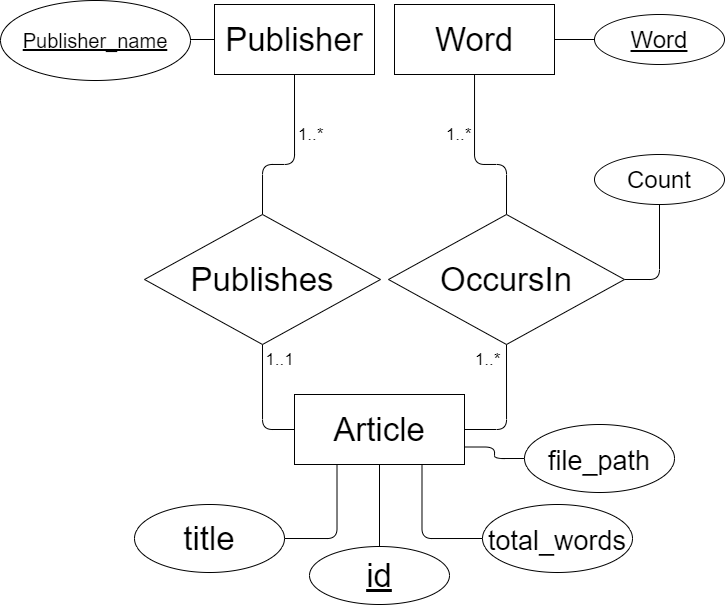

The diagram above was exported from draw.io. Its source (the exported page's mxGraphModel, read from the mxfile embedded in the PNG):
<mxGraphModel dx="981" dy="597" grid="1" gridSize="10" guides="1" tooltips="1" connect="1" arrows="1" fold="1" page="1" pageScale="1" pageWidth="827" pageHeight="1169" math="0" shadow="0">
  <root>
    <mxCell id="0" />
    <mxCell id="1" parent="0" />
    <mxCell id="aYGasnxqtuZnYM1zrI7G-13" style="edgeStyle=orthogonalEdgeStyle;rounded=1;orthogonalLoop=1;jettySize=auto;html=1;exitX=0.5;exitY=1;exitDx=0;exitDy=0;entryX=0.5;entryY=0;entryDx=0;entryDy=0;endArrow=none;endFill=0;fontSize=33;" parent="1" source="aYGasnxqtuZnYM1zrI7G-7" target="aYGasnxqtuZnYM1zrI7G-31" edge="1">
      <mxGeometry relative="1" as="geometry">
        <mxPoint x="285" y="370" as="targetPoint" />
        <Array as="points">
          <mxPoint x="320" y="320" />
          <mxPoint x="288" y="320" />
        </Array>
      </mxGeometry>
    </mxCell>
    <mxCell id="EMC6-4uDHDBGufLkVnFD-2" value="1..*" style="edgeLabel;html=1;align=center;verticalAlign=middle;resizable=0;points=[];fontSize=17;" vertex="1" connectable="0" parent="aYGasnxqtuZnYM1zrI7G-13">
      <mxGeometry x="-0.3645" y="-1" relative="1" as="geometry">
        <mxPoint x="17" y="5" as="offset" />
      </mxGeometry>
    </mxCell>
    <mxCell id="aYGasnxqtuZnYM1zrI7G-27" style="edgeStyle=orthogonalEdgeStyle;orthogonalLoop=1;jettySize=auto;html=1;exitX=0;exitY=0.5;exitDx=0;exitDy=0;entryX=1;entryY=0.5;entryDx=0;entryDy=0;endArrow=none;endFill=0;fontSize=33;" parent="1" source="aYGasnxqtuZnYM1zrI7G-7" target="aYGasnxqtuZnYM1zrI7G-19" edge="1">
      <mxGeometry relative="1" as="geometry" />
    </mxCell>
    <mxCell id="aYGasnxqtuZnYM1zrI7G-7" value="Publisher" style="whiteSpace=wrap;html=1;align=center;fontSize=33;" parent="1" vertex="1">
      <mxGeometry x="240" y="160" width="160" height="70" as="geometry" />
    </mxCell>
    <mxCell id="aYGasnxqtuZnYM1zrI7G-15" style="edgeStyle=orthogonalEdgeStyle;orthogonalLoop=1;jettySize=auto;html=1;exitX=1;exitY=0.5;exitDx=0;exitDy=0;entryX=0.5;entryY=1;entryDx=0;entryDy=0;endArrow=none;endFill=0;rounded=1;fontSize=33;" parent="1" source="aYGasnxqtuZnYM1zrI7G-8" target="aYGasnxqtuZnYM1zrI7G-12" edge="1">
      <mxGeometry relative="1" as="geometry" />
    </mxCell>
    <mxCell id="EMC6-4uDHDBGufLkVnFD-5" value="1..*" style="edgeLabel;html=1;align=center;verticalAlign=middle;resizable=0;points=[];fontSize=17;" vertex="1" connectable="0" parent="aYGasnxqtuZnYM1zrI7G-15">
      <mxGeometry x="0.5293" y="-1" relative="1" as="geometry">
        <mxPoint x="-20" y="-15" as="offset" />
      </mxGeometry>
    </mxCell>
    <mxCell id="aYGasnxqtuZnYM1zrI7G-26" style="edgeStyle=orthogonalEdgeStyle;orthogonalLoop=1;jettySize=auto;html=1;exitX=0.5;exitY=1;exitDx=0;exitDy=0;entryX=0.5;entryY=0;entryDx=0;entryDy=0;endArrow=none;endFill=0;fontSize=33;" parent="1" source="aYGasnxqtuZnYM1zrI7G-8" target="aYGasnxqtuZnYM1zrI7G-22" edge="1">
      <mxGeometry relative="1" as="geometry">
        <mxPoint x="360" y="732" as="sourcePoint" />
      </mxGeometry>
    </mxCell>
    <mxCell id="EMC6-4uDHDBGufLkVnFD-7" style="edgeStyle=orthogonalEdgeStyle;rounded=1;orthogonalLoop=1;jettySize=auto;html=1;exitX=1;exitY=0.75;exitDx=0;exitDy=0;entryX=0;entryY=0.5;entryDx=0;entryDy=0;fontSize=17;endArrow=none;endFill=0;" edge="1" parent="1" source="aYGasnxqtuZnYM1zrI7G-8" target="EMC6-4uDHDBGufLkVnFD-6">
      <mxGeometry relative="1" as="geometry" />
    </mxCell>
    <mxCell id="aYGasnxqtuZnYM1zrI7G-8" value="Article" style="whiteSpace=wrap;html=1;align=center;fontSize=33;" parent="1" vertex="1">
      <mxGeometry x="320" y="550" width="170" height="70" as="geometry" />
    </mxCell>
    <mxCell id="aYGasnxqtuZnYM1zrI7G-14" style="edgeStyle=orthogonalEdgeStyle;rounded=1;orthogonalLoop=1;jettySize=auto;html=1;exitX=0.5;exitY=1;exitDx=0;exitDy=0;entryX=0;entryY=0.5;entryDx=0;entryDy=0;endArrow=none;endFill=0;fontSize=33;" parent="1" source="aYGasnxqtuZnYM1zrI7G-31" target="aYGasnxqtuZnYM1zrI7G-8" edge="1">
      <mxGeometry relative="1" as="geometry">
        <mxPoint x="285" y="500" as="sourcePoint" />
        <mxPoint x="350" y="470" as="targetPoint" />
      </mxGeometry>
    </mxCell>
    <mxCell id="EMC6-4uDHDBGufLkVnFD-3" value="1..1" style="edgeLabel;html=1;align=center;verticalAlign=middle;resizable=0;points=[];fontSize=17;" vertex="1" connectable="0" parent="aYGasnxqtuZnYM1zrI7G-14">
      <mxGeometry x="-0.6927" relative="1" as="geometry">
        <mxPoint x="17" y="-3" as="offset" />
      </mxGeometry>
    </mxCell>
    <mxCell id="aYGasnxqtuZnYM1zrI7G-16" style="edgeStyle=orthogonalEdgeStyle;rounded=1;orthogonalLoop=1;jettySize=auto;html=1;exitX=0.5;exitY=0;exitDx=0;exitDy=0;entryX=0.5;entryY=1;entryDx=0;entryDy=0;endArrow=none;endFill=0;fontSize=33;" parent="1" source="aYGasnxqtuZnYM1zrI7G-12" target="aYGasnxqtuZnYM1zrI7G-32" edge="1">
      <mxGeometry relative="1" as="geometry">
        <mxPoint x="502" y="230" as="targetPoint" />
        <Array as="points">
          <mxPoint x="532" y="320" />
          <mxPoint x="500" y="320" />
          <mxPoint x="500" y="230" />
        </Array>
      </mxGeometry>
    </mxCell>
    <mxCell id="EMC6-4uDHDBGufLkVnFD-4" value="1..*" style="edgeLabel;html=1;align=center;verticalAlign=middle;resizable=0;points=[];fontSize=17;" vertex="1" connectable="0" parent="aYGasnxqtuZnYM1zrI7G-16">
      <mxGeometry x="-0.3348" y="2" relative="1" as="geometry">
        <mxPoint x="-41" y="-32" as="offset" />
      </mxGeometry>
    </mxCell>
    <mxCell id="aYGasnxqtuZnYM1zrI7G-23" style="edgeStyle=orthogonalEdgeStyle;orthogonalLoop=1;jettySize=auto;html=1;exitX=1;exitY=0.5;exitDx=0;exitDy=0;entryX=1;entryY=0.5;entryDx=0;entryDy=0;endArrow=none;endFill=0;rounded=1;fontSize=33;" parent="1" source="aYGasnxqtuZnYM1zrI7G-12" target="aYGasnxqtuZnYM1zrI7G-21" edge="1">
      <mxGeometry relative="1" as="geometry">
        <Array as="points">
          <mxPoint x="685" y="435" />
        </Array>
      </mxGeometry>
    </mxCell>
    <mxCell id="aYGasnxqtuZnYM1zrI7G-12" value="OccursIn" style="shape=rhombus;perimeter=rhombusPerimeter;whiteSpace=wrap;html=1;align=center;fontSize=33;" parent="1" vertex="1">
      <mxGeometry x="414" y="370" width="236" height="130" as="geometry" />
    </mxCell>
    <mxCell id="aYGasnxqtuZnYM1zrI7G-19" value="&lt;u style=&quot;font-size: 20px;&quot;&gt;Publisher_name&lt;/u&gt;" style="ellipse;whiteSpace=wrap;html=1;align=center;fontSize=20;" parent="1" vertex="1">
      <mxGeometry x="26" y="156" width="190" height="80" as="geometry" />
    </mxCell>
    <mxCell id="aYGasnxqtuZnYM1zrI7G-34" style="edgeStyle=orthogonalEdgeStyle;rounded=1;orthogonalLoop=1;jettySize=auto;html=1;exitX=1;exitY=0.5;exitDx=0;exitDy=0;entryX=0.25;entryY=1;entryDx=0;entryDy=0;fontSize=20;endArrow=none;endFill=0;" parent="1" source="aYGasnxqtuZnYM1zrI7G-20" target="aYGasnxqtuZnYM1zrI7G-8" edge="1">
      <mxGeometry relative="1" as="geometry" />
    </mxCell>
    <mxCell id="aYGasnxqtuZnYM1zrI7G-20" value="title" style="ellipse;whiteSpace=wrap;html=1;align=center;fontSize=33;" parent="1" vertex="1">
      <mxGeometry x="160" y="660" width="150" height="68" as="geometry" />
    </mxCell>
    <mxCell id="aYGasnxqtuZnYM1zrI7G-21" value="Count" style="ellipse;whiteSpace=wrap;html=1;align=center;direction=south;fontSize=24;" parent="1" vertex="1">
      <mxGeometry x="620" y="310" width="130" height="50" as="geometry" />
    </mxCell>
    <mxCell id="aYGasnxqtuZnYM1zrI7G-22" value="&lt;u style=&quot;font-size: 33px;&quot;&gt;id&lt;/u&gt;" style="ellipse;whiteSpace=wrap;html=1;align=center;fontSize=33;" parent="1" vertex="1">
      <mxGeometry x="335" y="702" width="140" height="58" as="geometry" />
    </mxCell>
    <mxCell id="aYGasnxqtuZnYM1zrI7G-33" style="edgeStyle=orthogonalEdgeStyle;rounded=1;orthogonalLoop=1;jettySize=auto;html=1;exitX=0;exitY=0.5;exitDx=0;exitDy=0;entryX=0.75;entryY=1;entryDx=0;entryDy=0;fontSize=20;endArrow=none;endFill=0;" parent="1" source="aYGasnxqtuZnYM1zrI7G-35" target="aYGasnxqtuZnYM1zrI7G-8" edge="1">
      <mxGeometry relative="1" as="geometry">
        <mxPoint x="519.9999999999993" y="765" as="sourcePoint" />
      </mxGeometry>
    </mxCell>
    <mxCell id="aYGasnxqtuZnYM1zrI7G-31" value="Publishes" style="shape=rhombus;perimeter=rhombusPerimeter;whiteSpace=wrap;html=1;align=center;fontSize=33;" parent="1" vertex="1">
      <mxGeometry x="170" y="370" width="236" height="130" as="geometry" />
    </mxCell>
    <mxCell id="aYGasnxqtuZnYM1zrI7G-37" style="edgeStyle=orthogonalEdgeStyle;rounded=1;orthogonalLoop=1;jettySize=auto;html=1;exitX=1;exitY=0.5;exitDx=0;exitDy=0;entryX=0.5;entryY=1;entryDx=0;entryDy=0;fontSize=27;endArrow=none;endFill=0;" parent="1" source="aYGasnxqtuZnYM1zrI7G-32" target="aYGasnxqtuZnYM1zrI7G-36" edge="1">
      <mxGeometry relative="1" as="geometry" />
    </mxCell>
    <mxCell id="aYGasnxqtuZnYM1zrI7G-32" value="Word" style="whiteSpace=wrap;html=1;align=center;fontSize=33;" parent="1" vertex="1">
      <mxGeometry x="420" y="160" width="160" height="70" as="geometry" />
    </mxCell>
    <mxCell id="aYGasnxqtuZnYM1zrI7G-35" value="&lt;font style=&quot;font-size: 27px&quot;&gt;total_words&lt;/font&gt;" style="ellipse;whiteSpace=wrap;html=1;align=center;fontSize=33;" parent="1" vertex="1">
      <mxGeometry x="508" y="660" width="150" height="68" as="geometry" />
    </mxCell>
    <mxCell id="aYGasnxqtuZnYM1zrI7G-36" value="&lt;u&gt;Word&lt;/u&gt;" style="ellipse;whiteSpace=wrap;html=1;align=center;direction=south;fontSize=24;" parent="1" vertex="1">
      <mxGeometry x="620" y="170" width="130" height="50" as="geometry" />
    </mxCell>
    <mxCell id="EMC6-4uDHDBGufLkVnFD-6" value="&lt;font style=&quot;font-size: 27px&quot;&gt;file_path&lt;/font&gt;" style="ellipse;whiteSpace=wrap;html=1;align=center;fontSize=33;" vertex="1" parent="1">
      <mxGeometry x="550" y="580" width="150" height="68" as="geometry" />
    </mxCell>
  </root>
</mxGraphModel>